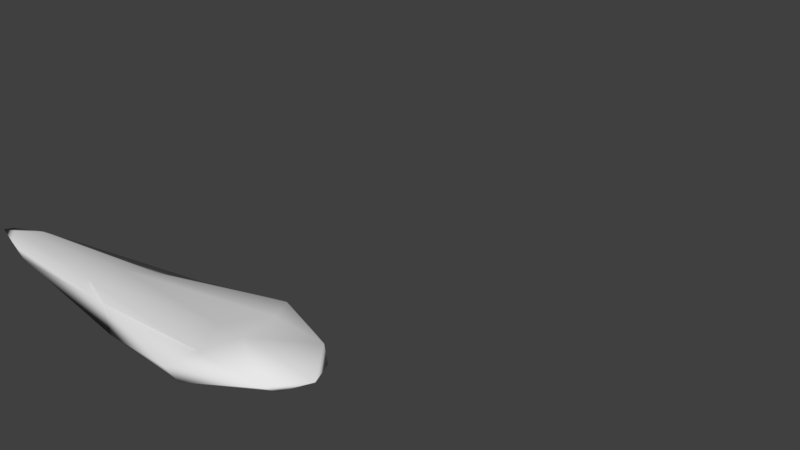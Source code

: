 # Source: effects.blend  (saved by Blender 2.79.0; exported with 4.5.12 LTS)
import bpy
from mathutils import Matrix  # noqa: F401  (used for matrix-valued properties, if any)

bpy.ops.wm.read_factory_settings(use_empty=True)
scene = bpy.context.scene
scene.name = 'Scene'

# ---- collections
col_collection_1 = bpy.data.collections.new('Collection 1'); scene.collection.children.link(col_collection_1)

# ---- world
world_world = bpy.data.worlds.new('World'); scene.world = world_world
world_world.color = (0.05088, 0.05088, 0.05088)
world_world.use_sun_shadow = False
world_world.sun_shadow_jitter_overblur = 0.0
world_world.cycles.sampling_method = 'MANUAL'

# ---- meshes
me_icosphere = bpy.data.meshes.new('Icosphere')
me_icosphere.from_pydata([(-0.3138, 0.2858, -0.9883), (0.5424, -0.4354, -0.4575), (-0.4735, -0.3781, -0.5326), (-1.194, 0.2509, -0.4958), (-0.5744, 0.7698, -0.5495), (0.4814, 0.6894, -0.4174), (0.6023, -1.585, 2.5), (-1.328, -0.2931, 0.4313), (-1.294, 0.3369, 0.4825), (0.6499, 0.9465, 2.552), (1.271, -0.4286, 2.57), (0.6488, -0.5566, 3.806), (-0.4641, -0.2463, -0.8613), (0.1393, -0.06656, -0.853), (0.01464, -0.5855, -0.5703), (0.6239, 0.1636, -0.6049), (0.1243, 0.5125, -0.8936), (-0.7915, 0.2368, -0.851), (-1.439, -0.08144, -0.5099), (-0.5009, 0.7118, -0.8502), (-0.9197, 0.5412, -0.5582), (-0.04416, 1.061, -0.6183), (1.052, -0.5397, 0.7474), (1.071, 0.5071, 0.6863), (-0.05969, -1.028, -0.02982), (0.6244, -1.339, 0.7283), (-1.577, 0.01627, -0.007066), (-1.153, -0.4311, -0.003709), (-1.111, 0.6161, -0.02551), (-1.546, 0.1809, -0.02376), (0.6268, 1.291, 0.7176), (-0.1659, 1.136, -0.05354), (1.12, -1.107, 2.802), (-0.3001, -0.5884, 0.4994), (-1.432, 0.006109, 0.491), (-0.3432, 0.709, 0.4847), (1.101, 0.3407, 2.856), (0.784, -1.313, 4.037), (0.8453, -0.6296, 4.039), (-0.5346, -0.3348, 0.9429), (-0.4689, 0.2688, 0.9922), (0.8394, 0.1115, 4.057)], [], [(0, 13, 12), (1, 13, 15), (0, 12, 17), (0, 17, 19), (0, 19, 16), (1, 15, 22), (2, 14, 24), (3, 18, 26), (4, 20, 28), (5, 21, 30), (1, 22, 25), (2, 24, 27), (3, 26, 29), (4, 28, 31), (5, 30, 23), (6, 32, 37), (7, 33, 39), (8, 34, 40), (9, 35, 41), (10, 36, 38), (38, 41, 11), (38, 36, 41), (36, 9, 41), (41, 40, 11), (41, 35, 40), (35, 8, 40), (40, 39, 11), (40, 34, 39), (34, 7, 39), (39, 37, 11), (39, 33, 37), (33, 6, 37), (37, 38, 11), (37, 32, 38), (32, 10, 38), (23, 36, 10), (23, 30, 36), (30, 9, 36), (31, 35, 9), (31, 28, 35), (28, 8, 35), (29, 34, 8), (29, 26, 34), (26, 7, 34), (27, 33, 7), (27, 24, 33), (24, 6, 33), (25, 32, 6), (25, 22, 32), (22, 10, 32), (30, 31, 9), (30, 21, 31), (21, 4, 31), (28, 29, 8), (28, 20, 29), (20, 3, 29), (26, 27, 7), (26, 18, 27), (18, 2, 27), (24, 25, 6), (24, 14, 25), (14, 1, 25), (22, 23, 10), (22, 15, 23), (15, 5, 23), (16, 21, 5), (16, 19, 21), (19, 4, 21), (19, 20, 4), (19, 17, 20), (17, 3, 20), (17, 18, 3), (17, 12, 18), (12, 2, 18), (15, 16, 5), (15, 13, 16), (13, 0, 16), (12, 14, 2), (12, 13, 14), (13, 1, 14)])
me_icosphere.polygons.foreach_set('use_smooth', [True] * 80)
me_icosphere.use_remesh_preserve_volume = False
me_icosphere.use_remesh_preserve_attributes = False
me_icosphere.use_mirror_vertex_groups = False
me_icosphere.update()
arm_armature = bpy.data.armatures.new('Armature')  # bones are not reproduced

# ---- objects
ob_armature = bpy.data.objects.new('Armature', arm_armature)
ob_icosphere = bpy.data.objects.new('Icosphere', me_icosphere)

# ---- transforms, parenting, visibility, modifiers, constraints
ob_armature.location = (-4.044, -0.005266, 0.03939)
ob_armature.rotation_euler = (-0.0, 1.594, -0.0)
ob_armature.show_in_front = True
ob_armature.lineart.crease_threshold = 0.0
ob_icosphere.parent = ob_armature
ob_icosphere.matrix_parent_inverse = Matrix(((-0.02359, 0.0, -0.9997, -0.05604), (1.164e-10, 1.0, -3.638e-12, 0.005266), (0.9997, 0.0, -0.02359, 4.044), (0.0, 0.0, 0.0, 1.0)))
ob_icosphere.location = (0.0, 0.0, 0.0)
ob_icosphere.scale = (3.178, 1.0, 0.235)
ob_icosphere.lineart.crease_threshold = 0.0
_vg = ob_icosphere.vertex_groups.new(name='1')
for _i, _w in zip([3, 7, 8, 18, 26, 29, 34], [0.4473, 1.0, 1.0, 1.0, 1.0, 1.0, 1.0]): _vg.add([_i], _w, 'REPLACE')
_vg = ob_icosphere.vertex_groups.new(name='2')
_vg.add([2, 3, 4, 7, 8, 17, 18, 20, 26, 27, 28, 29, 33, 34, 35, 39, 40], 1.0, 'REPLACE')
_vg = ob_icosphere.vertex_groups.new(name='3')
for _i, _w in zip([0, 2, 4, 6, 9, 11, 12, 13, 14, 16, 17, 19, 21, 24, 31, 33, 35, 37, 38, 39, 40, 41], [1.0, 1.0, 1.0, 1.0, 1.0, 1.0, 1.0, 1.0, 1.0, 1.0, 0.9375, 1.0, 1.0, 1.0, 1.0, 1.0, 1.0, 1.0, 1.0, 0.9379, 0.9276, 1.0]): _vg.add([_i], _w, 'REPLACE')
_vg = ob_icosphere.vertex_groups.new(name='4')
for _i, _w in zip([0, 1, 5, 10, 11, 12, 13, 14, 15, 16, 19, 21, 22, 23, 25, 30, 32, 36, 38], [0.9385, 1.0, 1.0, 1.0, 0.113, 0.309, 1.0, 0.1616, 1.0, 1.0, 0.2937, 0.1374, 1.0, 1.0, 1.0, 1.0, 1.0, 1.0, 0.1987]): _vg.add([_i], _w, 'REPLACE')
_m = ob_icosphere.modifiers.new('Armature', 'ARMATURE')
_m.object = ob_armature

# ---- collection membership
col_collection_1.objects.link(ob_armature)
col_collection_1.objects.link(ob_icosphere)

# ---- scene / render settings (as saved in the file)
scene.frame_start = 1; scene.frame_end = 60; scene.frame_set(29)
scene.render.engine = 'BLENDER_EEVEE_NEXT'
scene.render.resolution_percentage = 50
scene.render.dither_intensity = 0.0
scene.cycles.use_denoising = False
scene.cycles.samples = 128
scene.cycles.sampling_pattern = 'TABULATED_SOBOL'
scene.cycles.use_adaptive_sampling = False
scene.cycles.use_light_tree = False
scene.cycles.blur_glossy = 0.0
scene.cycles.sample_clamp_indirect = 0.0
scene.view_settings.view_transform = 'Standard'
bpy.context.view_layer.update()

# ---- added for rendering (the .blend has no active camera and no usable light): camera, sun
cam_auto = bpy.data.cameras.new('AutoCamera')
cam_auto.lens = 50.0
cam_auto.sensor_width = 36.0
cam_auto.clip_end = 1000.0
ob_auto_camera = bpy.data.objects.new('AutoCamera', cam_auto)
scene.collection.objects.link(ob_auto_camera)
ob_auto_camera.location = (13.7291, -10.0913, 10.2137)
ob_auto_camera.rotation_euler = (1.09748, -7.21219e-08, 0.694738)
scene.camera = ob_auto_camera
light_auto_sun = bpy.data.lights.new('AutoSun', 'SUN')
light_auto_sun.energy = 3.0
light_auto_sun.angle = 0.0523599
ob_auto_sun = bpy.data.objects.new('AutoSun', light_auto_sun)
scene.collection.objects.link(ob_auto_sun)
ob_auto_sun.rotation_euler = (0.872665, 0.174533, 0.523599)
bpy.context.view_layer.update()
